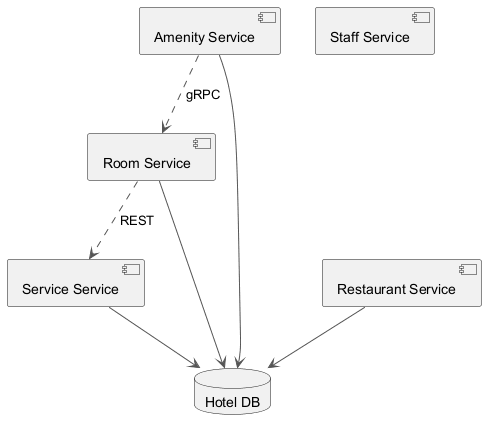

The diagram above was rendered by PlantUML. Its source (embedded in the PNG):
@startuml
skinparam backgroundColor #FFFFFF
skinparam classBackgroundColor #F1F8E9
skinparam classBorderColor #33691E
skinparam ArrowColor #555555
component "Room Service" as C_RoomService
component "Staff Service" as C_StaffService
component "Service Service" as C_ServiceService
component "Amenity Service" as C_AmenityService
component "Restaurant Service" as C_RestaurantService
database "Hotel DB" as DB_hotel
C_RoomService --> DB_hotel
C_ServiceService --> DB_hotel
C_AmenityService --> DB_hotel
C_RestaurantService --> DB_hotel
C_RoomService ..> C_ServiceService : REST
C_AmenityService ..> C_RoomService : gRPC
@enduml